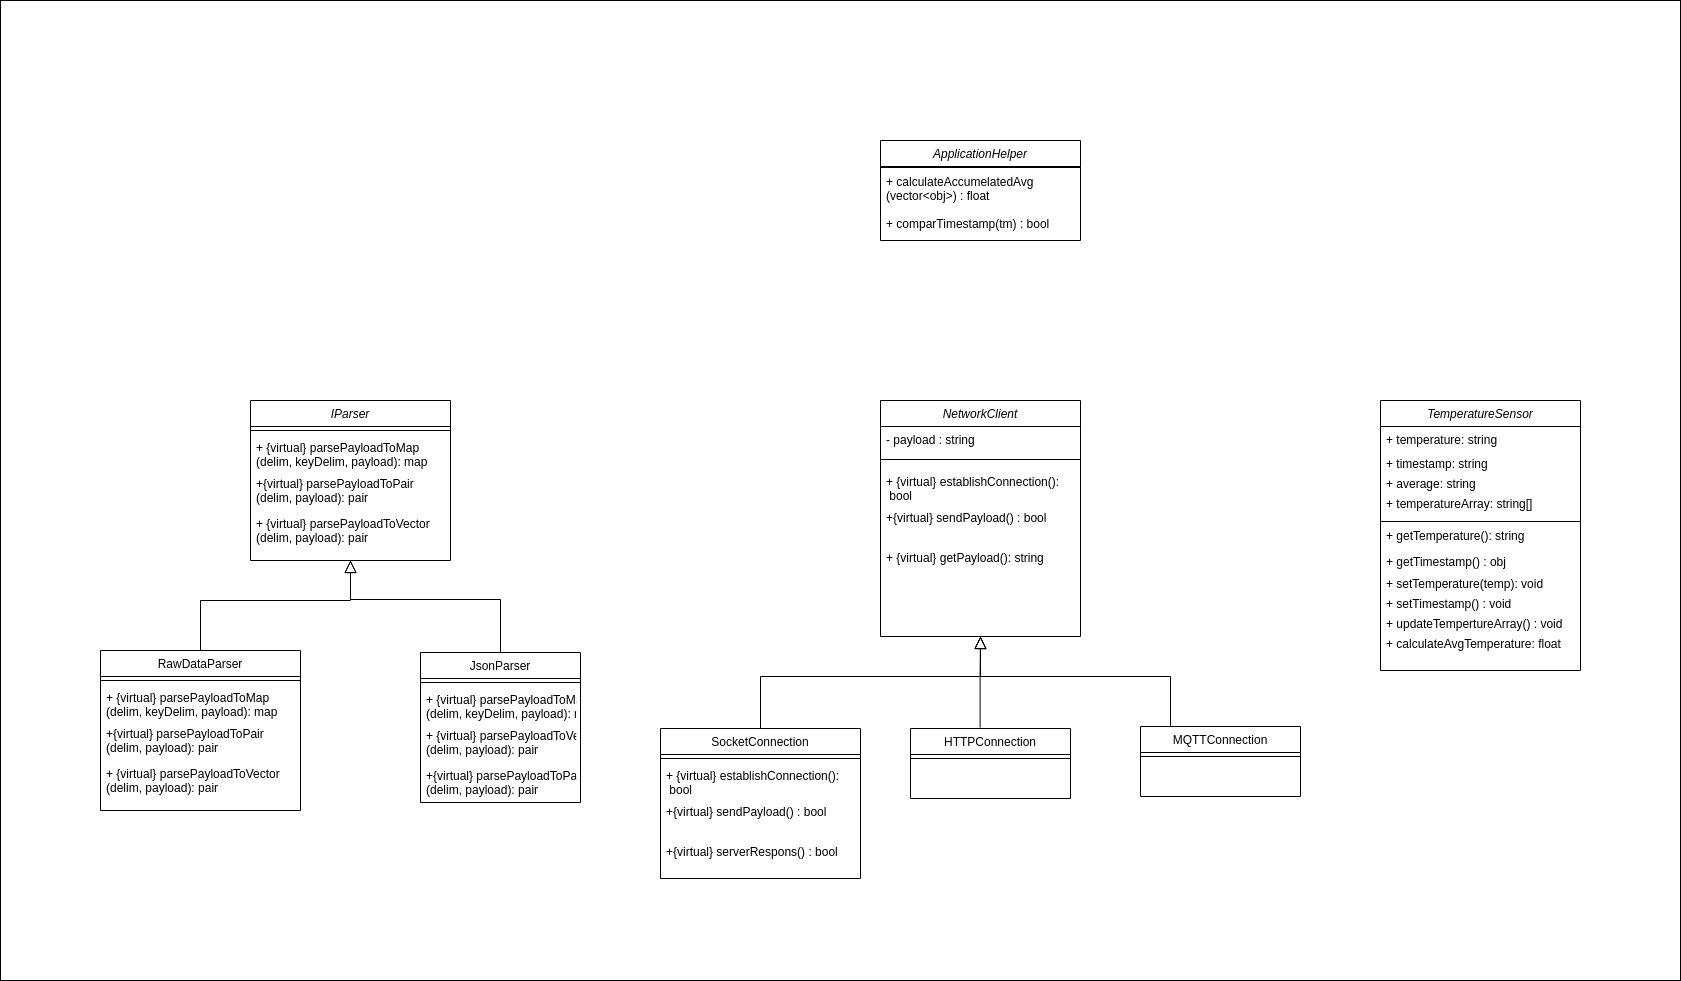

The diagram above was exported from draw.io. Its source (the exported page's mxGraphModel, read from the mxfile embedded in the PNG):
<mxGraphModel dx="3319" dy="1295" grid="1" gridSize="10" guides="1" tooltips="1" connect="1" arrows="1" fold="1" page="1" pageScale="1" pageWidth="850" pageHeight="1100" math="0" shadow="0">
  <root>
    <mxCell id="Wmtr1e8kMCOMRiKHeYQh-0" />
    <mxCell id="Wmtr1e8kMCOMRiKHeYQh-1" parent="Wmtr1e8kMCOMRiKHeYQh-0" />
    <mxCell id="3nMMmRhE8dWjXx6k8f9W-1" value="" style="rounded=0;whiteSpace=wrap;html=1;" vertex="1" parent="Wmtr1e8kMCOMRiKHeYQh-1">
      <mxGeometry x="-590" y="50" width="1680" height="980" as="geometry" />
    </mxCell>
    <mxCell id="Wmtr1e8kMCOMRiKHeYQh-2" value="IParser" style="swimlane;fontStyle=2;align=center;verticalAlign=top;childLayout=stackLayout;horizontal=1;startSize=26;horizontalStack=0;resizeParent=1;resizeLast=0;collapsible=1;marginBottom=0;rounded=0;shadow=0;strokeWidth=1;" parent="Wmtr1e8kMCOMRiKHeYQh-1" vertex="1">
      <mxGeometry x="-340" y="450" width="200" height="160" as="geometry">
        <mxRectangle x="230" y="140" width="160" height="26" as="alternateBounds" />
      </mxGeometry>
    </mxCell>
    <mxCell id="Wmtr1e8kMCOMRiKHeYQh-3" value="" style="line;html=1;strokeWidth=1;align=left;verticalAlign=middle;spacingTop=-1;spacingLeft=3;spacingRight=3;rotatable=0;labelPosition=right;points=[];portConstraint=eastwest;" parent="Wmtr1e8kMCOMRiKHeYQh-2" vertex="1">
      <mxGeometry y="26" width="200" height="8" as="geometry" />
    </mxCell>
    <mxCell id="Wmtr1e8kMCOMRiKHeYQh-4" value="+ {virtual} parsePayloadToMap &#10;(delim, keyDelim, payload): map" style="text;align=left;verticalAlign=top;spacingLeft=4;spacingRight=4;overflow=hidden;rotatable=0;points=[[0,0.5],[1,0.5]];portConstraint=eastwest;" parent="Wmtr1e8kMCOMRiKHeYQh-2" vertex="1">
      <mxGeometry y="34" width="200" height="36" as="geometry" />
    </mxCell>
    <mxCell id="Wmtr1e8kMCOMRiKHeYQh-5" value="+{virtual} parsePayloadToPair &#10;(delim, payload): pair" style="text;align=left;verticalAlign=top;spacingLeft=4;spacingRight=4;overflow=hidden;rotatable=0;points=[[0,0.5],[1,0.5]];portConstraint=eastwest;" parent="Wmtr1e8kMCOMRiKHeYQh-2" vertex="1">
      <mxGeometry y="70" width="200" height="40" as="geometry" />
    </mxCell>
    <mxCell id="Wmtr1e8kMCOMRiKHeYQh-6" value="+ {virtual} parsePayloadToVector &#10;(delim, payload): pair" style="text;align=left;verticalAlign=top;spacingLeft=4;spacingRight=4;overflow=hidden;rotatable=0;points=[[0,0.5],[1,0.5]];portConstraint=eastwest;" parent="Wmtr1e8kMCOMRiKHeYQh-2" vertex="1">
      <mxGeometry y="110" width="200" height="40" as="geometry" />
    </mxCell>
    <mxCell id="Wmtr1e8kMCOMRiKHeYQh-7" value="RawDataParser" style="swimlane;fontStyle=0;align=center;verticalAlign=top;childLayout=stackLayout;horizontal=1;startSize=26;horizontalStack=0;resizeParent=1;resizeLast=0;collapsible=1;marginBottom=0;rounded=0;shadow=0;strokeWidth=1;" parent="Wmtr1e8kMCOMRiKHeYQh-1" vertex="1">
      <mxGeometry x="-490" y="700" width="200" height="160" as="geometry">
        <mxRectangle x="130" y="380" width="160" height="26" as="alternateBounds" />
      </mxGeometry>
    </mxCell>
    <mxCell id="Wmtr1e8kMCOMRiKHeYQh-8" value="" style="line;html=1;strokeWidth=1;align=left;verticalAlign=middle;spacingTop=-1;spacingLeft=3;spacingRight=3;rotatable=0;labelPosition=right;points=[];portConstraint=eastwest;" parent="Wmtr1e8kMCOMRiKHeYQh-7" vertex="1">
      <mxGeometry y="26" width="200" height="8" as="geometry" />
    </mxCell>
    <mxCell id="Wmtr1e8kMCOMRiKHeYQh-9" value="+ {virtual} parsePayloadToMap &#10;(delim, keyDelim, payload): map" style="text;align=left;verticalAlign=top;spacingLeft=4;spacingRight=4;overflow=hidden;rotatable=0;points=[[0,0.5],[1,0.5]];portConstraint=eastwest;" parent="Wmtr1e8kMCOMRiKHeYQh-7" vertex="1">
      <mxGeometry y="34" width="200" height="36" as="geometry" />
    </mxCell>
    <mxCell id="Wmtr1e8kMCOMRiKHeYQh-10" value="+{virtual} parsePayloadToPair &#10;(delim, payload): pair" style="text;align=left;verticalAlign=top;spacingLeft=4;spacingRight=4;overflow=hidden;rotatable=0;points=[[0,0.5],[1,0.5]];portConstraint=eastwest;" parent="Wmtr1e8kMCOMRiKHeYQh-7" vertex="1">
      <mxGeometry y="70" width="200" height="40" as="geometry" />
    </mxCell>
    <mxCell id="Wmtr1e8kMCOMRiKHeYQh-11" value="+ {virtual} parsePayloadToVector &#10;(delim, payload): pair" style="text;align=left;verticalAlign=top;spacingLeft=4;spacingRight=4;overflow=hidden;rotatable=0;points=[[0,0.5],[1,0.5]];portConstraint=eastwest;" parent="Wmtr1e8kMCOMRiKHeYQh-7" vertex="1">
      <mxGeometry y="110" width="200" height="40" as="geometry" />
    </mxCell>
    <mxCell id="Wmtr1e8kMCOMRiKHeYQh-12" value="" style="endArrow=block;endSize=10;endFill=0;shadow=0;strokeWidth=1;rounded=0;edgeStyle=elbowEdgeStyle;elbow=vertical;" parent="Wmtr1e8kMCOMRiKHeYQh-1" source="Wmtr1e8kMCOMRiKHeYQh-7" edge="1">
      <mxGeometry width="160" relative="1" as="geometry">
        <mxPoint x="-30" y="543" as="sourcePoint" />
        <mxPoint x="-240" y="610" as="targetPoint" />
        <Array as="points">
          <mxPoint x="-220" y="650" />
        </Array>
      </mxGeometry>
    </mxCell>
    <mxCell id="Wmtr1e8kMCOMRiKHeYQh-13" value="JsonParser" style="swimlane;fontStyle=0;align=center;verticalAlign=top;childLayout=stackLayout;horizontal=1;startSize=26;horizontalStack=0;resizeParent=1;resizeLast=0;collapsible=1;marginBottom=0;rounded=0;shadow=0;strokeWidth=1;" parent="Wmtr1e8kMCOMRiKHeYQh-1" vertex="1">
      <mxGeometry x="-170" y="702" width="160" height="150" as="geometry">
        <mxRectangle x="340" y="380" width="170" height="26" as="alternateBounds" />
      </mxGeometry>
    </mxCell>
    <mxCell id="Wmtr1e8kMCOMRiKHeYQh-14" value="" style="line;html=1;strokeWidth=1;align=left;verticalAlign=middle;spacingTop=-1;spacingLeft=3;spacingRight=3;rotatable=0;labelPosition=right;points=[];portConstraint=eastwest;" parent="Wmtr1e8kMCOMRiKHeYQh-13" vertex="1">
      <mxGeometry y="26" width="160" height="8" as="geometry" />
    </mxCell>
    <mxCell id="m4NRoJtpn0uVgEHy79Ht-0" value="+ {virtual} parsePayloadToMap &#10;(delim, keyDelim, payload): map" style="text;align=left;verticalAlign=top;spacingLeft=4;spacingRight=4;overflow=hidden;rotatable=0;points=[[0,0.5],[1,0.5]];portConstraint=eastwest;" parent="Wmtr1e8kMCOMRiKHeYQh-13" vertex="1">
      <mxGeometry y="34" width="160" height="36" as="geometry" />
    </mxCell>
    <mxCell id="m4NRoJtpn0uVgEHy79Ht-2" value="+ {virtual} parsePayloadToVector &#10;(delim, payload): pair" style="text;align=left;verticalAlign=top;spacingLeft=4;spacingRight=4;overflow=hidden;rotatable=0;points=[[0,0.5],[1,0.5]];portConstraint=eastwest;" parent="Wmtr1e8kMCOMRiKHeYQh-13" vertex="1">
      <mxGeometry y="70" width="160" height="40" as="geometry" />
    </mxCell>
    <mxCell id="m4NRoJtpn0uVgEHy79Ht-1" value="+{virtual} parsePayloadToPair &#10;(delim, payload): pair" style="text;align=left;verticalAlign=top;spacingLeft=4;spacingRight=4;overflow=hidden;rotatable=0;points=[[0,0.5],[1,0.5]];portConstraint=eastwest;" parent="Wmtr1e8kMCOMRiKHeYQh-13" vertex="1">
      <mxGeometry y="110" width="160" height="40" as="geometry" />
    </mxCell>
    <mxCell id="Wmtr1e8kMCOMRiKHeYQh-15" value="" style="endArrow=block;endSize=10;endFill=0;shadow=0;strokeWidth=1;rounded=0;edgeStyle=elbowEdgeStyle;elbow=vertical;entryX=0.5;entryY=1;entryDx=0;entryDy=0;" parent="Wmtr1e8kMCOMRiKHeYQh-1" source="Wmtr1e8kMCOMRiKHeYQh-13" target="Wmtr1e8kMCOMRiKHeYQh-2" edge="1">
      <mxGeometry width="160" relative="1" as="geometry">
        <mxPoint x="-20" y="713" as="sourcePoint" />
        <mxPoint x="80" y="611" as="targetPoint" />
        <Array as="points">
          <mxPoint x="-220" y="649" />
        </Array>
      </mxGeometry>
    </mxCell>
    <mxCell id="Wmtr1e8kMCOMRiKHeYQh-16" value="NetworkClient" style="swimlane;fontStyle=2;align=center;verticalAlign=top;childLayout=stackLayout;horizontal=1;startSize=26;horizontalStack=0;resizeParent=1;resizeLast=0;collapsible=1;marginBottom=0;rounded=0;shadow=0;strokeWidth=1;" parent="Wmtr1e8kMCOMRiKHeYQh-1" vertex="1">
      <mxGeometry x="290" y="450" width="200" height="236" as="geometry">
        <mxRectangle x="230" y="140" width="160" height="26" as="alternateBounds" />
      </mxGeometry>
    </mxCell>
    <mxCell id="Wmtr1e8kMCOMRiKHeYQh-17" value="- payload : string" style="text;align=left;verticalAlign=top;spacingLeft=4;spacingRight=4;overflow=hidden;rotatable=0;points=[[0,0.5],[1,0.5]];portConstraint=eastwest;" parent="Wmtr1e8kMCOMRiKHeYQh-16" vertex="1">
      <mxGeometry y="26" width="200" height="24" as="geometry" />
    </mxCell>
    <mxCell id="Wmtr1e8kMCOMRiKHeYQh-18" value="" style="line;html=1;strokeWidth=1;align=left;verticalAlign=middle;spacingTop=-1;spacingLeft=3;spacingRight=3;rotatable=0;labelPosition=right;points=[];portConstraint=eastwest;" parent="Wmtr1e8kMCOMRiKHeYQh-16" vertex="1">
      <mxGeometry y="50" width="200" height="18" as="geometry" />
    </mxCell>
    <mxCell id="Wmtr1e8kMCOMRiKHeYQh-19" value="+ {virtual} establishConnection():&#10; bool" style="text;align=left;verticalAlign=top;spacingLeft=4;spacingRight=4;overflow=hidden;rotatable=0;points=[[0,0.5],[1,0.5]];portConstraint=eastwest;" parent="Wmtr1e8kMCOMRiKHeYQh-16" vertex="1">
      <mxGeometry y="68" width="200" height="36" as="geometry" />
    </mxCell>
    <mxCell id="Wmtr1e8kMCOMRiKHeYQh-20" value="+{virtual} sendPayload() : bool" style="text;align=left;verticalAlign=top;spacingLeft=4;spacingRight=4;overflow=hidden;rotatable=0;points=[[0,0.5],[1,0.5]];portConstraint=eastwest;" parent="Wmtr1e8kMCOMRiKHeYQh-16" vertex="1">
      <mxGeometry y="104" width="200" height="40" as="geometry" />
    </mxCell>
    <mxCell id="Wmtr1e8kMCOMRiKHeYQh-21" value="+ {virtual} getPayload(): string" style="text;align=left;verticalAlign=top;spacingLeft=4;spacingRight=4;overflow=hidden;rotatable=0;points=[[0,0.5],[1,0.5]];portConstraint=eastwest;" parent="Wmtr1e8kMCOMRiKHeYQh-16" vertex="1">
      <mxGeometry y="144" width="200" height="40" as="geometry" />
    </mxCell>
    <mxCell id="Wmtr1e8kMCOMRiKHeYQh-23" value="SocketConnection" style="swimlane;fontStyle=0;align=center;verticalAlign=top;childLayout=stackLayout;horizontal=1;startSize=26;horizontalStack=0;resizeParent=1;resizeLast=0;collapsible=1;marginBottom=0;rounded=0;shadow=0;strokeWidth=1;" parent="Wmtr1e8kMCOMRiKHeYQh-1" vertex="1">
      <mxGeometry x="70" y="778" width="200" height="150" as="geometry">
        <mxRectangle x="130" y="380" width="160" height="26" as="alternateBounds" />
      </mxGeometry>
    </mxCell>
    <mxCell id="Wmtr1e8kMCOMRiKHeYQh-24" value="" style="line;html=1;strokeWidth=1;align=left;verticalAlign=middle;spacingTop=-1;spacingLeft=3;spacingRight=3;rotatable=0;labelPosition=right;points=[];portConstraint=eastwest;" parent="Wmtr1e8kMCOMRiKHeYQh-23" vertex="1">
      <mxGeometry y="26" width="200" height="8" as="geometry" />
    </mxCell>
    <mxCell id="Wmtr1e8kMCOMRiKHeYQh-25" value="+ {virtual} establishConnection():&#10; bool" style="text;align=left;verticalAlign=top;spacingLeft=4;spacingRight=4;overflow=hidden;rotatable=0;points=[[0,0.5],[1,0.5]];portConstraint=eastwest;" parent="Wmtr1e8kMCOMRiKHeYQh-23" vertex="1">
      <mxGeometry y="34" width="200" height="36" as="geometry" />
    </mxCell>
    <mxCell id="Wmtr1e8kMCOMRiKHeYQh-26" value="+{virtual} sendPayload() : bool" style="text;align=left;verticalAlign=top;spacingLeft=4;spacingRight=4;overflow=hidden;rotatable=0;points=[[0,0.5],[1,0.5]];portConstraint=eastwest;" parent="Wmtr1e8kMCOMRiKHeYQh-23" vertex="1">
      <mxGeometry y="70" width="200" height="40" as="geometry" />
    </mxCell>
    <mxCell id="Wmtr1e8kMCOMRiKHeYQh-41" value="+{virtual} serverRespons() : bool" style="text;align=left;verticalAlign=top;spacingLeft=4;spacingRight=4;overflow=hidden;rotatable=0;points=[[0,0.5],[1,0.5]];portConstraint=eastwest;" parent="Wmtr1e8kMCOMRiKHeYQh-23" vertex="1">
      <mxGeometry y="110" width="200" height="40" as="geometry" />
    </mxCell>
    <mxCell id="Wmtr1e8kMCOMRiKHeYQh-27" value="" style="endArrow=block;endSize=10;endFill=0;shadow=0;strokeWidth=1;rounded=0;edgeStyle=elbowEdgeStyle;elbow=vertical;" parent="Wmtr1e8kMCOMRiKHeYQh-1" source="Wmtr1e8kMCOMRiKHeYQh-23" edge="1">
      <mxGeometry width="160" relative="1" as="geometry">
        <mxPoint x="610" y="619" as="sourcePoint" />
        <mxPoint x="390" y="686" as="targetPoint" />
        <Array as="points">
          <mxPoint x="420" y="726" />
        </Array>
      </mxGeometry>
    </mxCell>
    <mxCell id="Wmtr1e8kMCOMRiKHeYQh-28" value="HTTPConnection" style="swimlane;fontStyle=0;align=center;verticalAlign=top;childLayout=stackLayout;horizontal=1;startSize=26;horizontalStack=0;resizeParent=1;resizeLast=0;collapsible=1;marginBottom=0;rounded=0;shadow=0;strokeWidth=1;" parent="Wmtr1e8kMCOMRiKHeYQh-1" vertex="1">
      <mxGeometry x="320" y="778" width="160" height="70" as="geometry">
        <mxRectangle x="340" y="380" width="170" height="26" as="alternateBounds" />
      </mxGeometry>
    </mxCell>
    <mxCell id="Wmtr1e8kMCOMRiKHeYQh-29" value="" style="line;html=1;strokeWidth=1;align=left;verticalAlign=middle;spacingTop=-1;spacingLeft=3;spacingRight=3;rotatable=0;labelPosition=right;points=[];portConstraint=eastwest;" parent="Wmtr1e8kMCOMRiKHeYQh-28" vertex="1">
      <mxGeometry y="26" width="160" height="8" as="geometry" />
    </mxCell>
    <mxCell id="Wmtr1e8kMCOMRiKHeYQh-30" value="" style="endArrow=block;endSize=10;endFill=0;shadow=0;strokeWidth=1;rounded=0;edgeStyle=elbowEdgeStyle;elbow=vertical;exitX=0.435;exitY=-0.013;exitDx=0;exitDy=0;exitPerimeter=0;" parent="Wmtr1e8kMCOMRiKHeYQh-1" source="Wmtr1e8kMCOMRiKHeYQh-28" edge="1">
      <mxGeometry width="160" relative="1" as="geometry">
        <mxPoint x="620" y="789" as="sourcePoint" />
        <mxPoint x="390" y="686" as="targetPoint" />
        <Array as="points">
          <mxPoint x="420" y="725" />
        </Array>
      </mxGeometry>
    </mxCell>
    <mxCell id="Wmtr1e8kMCOMRiKHeYQh-31" value="MQTTConnection" style="swimlane;fontStyle=0;align=center;verticalAlign=top;childLayout=stackLayout;horizontal=1;startSize=26;horizontalStack=0;resizeParent=1;resizeLast=0;collapsible=1;marginBottom=0;rounded=0;shadow=0;strokeWidth=1;" parent="Wmtr1e8kMCOMRiKHeYQh-1" vertex="1">
      <mxGeometry x="550" y="776" width="160" height="70" as="geometry">
        <mxRectangle x="340" y="380" width="170" height="26" as="alternateBounds" />
      </mxGeometry>
    </mxCell>
    <mxCell id="Wmtr1e8kMCOMRiKHeYQh-32" value="" style="line;html=1;strokeWidth=1;align=left;verticalAlign=middle;spacingTop=-1;spacingLeft=3;spacingRight=3;rotatable=0;labelPosition=right;points=[];portConstraint=eastwest;" parent="Wmtr1e8kMCOMRiKHeYQh-31" vertex="1">
      <mxGeometry y="26" width="160" height="8" as="geometry" />
    </mxCell>
    <mxCell id="Wmtr1e8kMCOMRiKHeYQh-33" value="" style="endArrow=block;endSize=10;endFill=0;shadow=0;strokeWidth=1;rounded=0;edgeStyle=elbowEdgeStyle;elbow=vertical;" parent="Wmtr1e8kMCOMRiKHeYQh-1" source="Wmtr1e8kMCOMRiKHeYQh-31" edge="1">
      <mxGeometry width="160" relative="1" as="geometry">
        <mxPoint x="560" y="788" as="sourcePoint" />
        <mxPoint x="390" y="686" as="targetPoint" />
        <Array as="points">
          <mxPoint x="580" y="726" />
        </Array>
      </mxGeometry>
    </mxCell>
    <mxCell id="4v7tjhDOS8O5dPx6--bF-0" value="TemperatureSensor" style="swimlane;fontStyle=2;align=center;verticalAlign=top;childLayout=stackLayout;horizontal=1;startSize=26;horizontalStack=0;resizeParent=1;resizeLast=0;collapsible=1;marginBottom=0;rounded=0;shadow=0;strokeWidth=1;" parent="Wmtr1e8kMCOMRiKHeYQh-1" vertex="1">
      <mxGeometry x="790" y="450" width="200" height="270" as="geometry">
        <mxRectangle x="230" y="140" width="160" height="26" as="alternateBounds" />
      </mxGeometry>
    </mxCell>
    <mxCell id="4v7tjhDOS8O5dPx6--bF-1" value="+ temperature: string" style="text;align=left;verticalAlign=top;spacingLeft=4;spacingRight=4;overflow=hidden;rotatable=0;points=[[0,0.5],[1,0.5]];portConstraint=eastwest;" parent="4v7tjhDOS8O5dPx6--bF-0" vertex="1">
      <mxGeometry y="26" width="200" height="24" as="geometry" />
    </mxCell>
    <mxCell id="Wmtr1e8kMCOMRiKHeYQh-42" value="+ timestamp: string" style="text;align=left;verticalAlign=top;spacingLeft=4;spacingRight=4;overflow=hidden;rotatable=0;points=[[0,0.5],[1,0.5]];portConstraint=eastwest;" parent="4v7tjhDOS8O5dPx6--bF-0" vertex="1">
      <mxGeometry y="50" width="200" height="20" as="geometry" />
    </mxCell>
    <mxCell id="Wmtr1e8kMCOMRiKHeYQh-43" value="+ average: string" style="text;align=left;verticalAlign=top;spacingLeft=4;spacingRight=4;overflow=hidden;rotatable=0;points=[[0,0.5],[1,0.5]];portConstraint=eastwest;" parent="4v7tjhDOS8O5dPx6--bF-0" vertex="1">
      <mxGeometry y="70" width="200" height="20" as="geometry" />
    </mxCell>
    <mxCell id="b6CKnIC_Vfb1BrBsKZUO-1" value="+ temperatureArray: string[]" style="text;align=left;verticalAlign=top;spacingLeft=4;spacingRight=4;overflow=hidden;rotatable=0;points=[[0,0.5],[1,0.5]];portConstraint=eastwest;" parent="4v7tjhDOS8O5dPx6--bF-0" vertex="1">
      <mxGeometry y="90" width="200" height="30" as="geometry" />
    </mxCell>
    <mxCell id="4v7tjhDOS8O5dPx6--bF-2" value="" style="line;html=1;strokeWidth=1;align=left;verticalAlign=middle;spacingTop=-1;spacingLeft=3;spacingRight=3;rotatable=0;labelPosition=right;points=[];portConstraint=eastwest;" parent="4v7tjhDOS8O5dPx6--bF-0" vertex="1">
      <mxGeometry y="120" width="200" height="2" as="geometry" />
    </mxCell>
    <mxCell id="4v7tjhDOS8O5dPx6--bF-3" value="+ getTemperature(): string" style="text;align=left;verticalAlign=top;spacingLeft=4;spacingRight=4;overflow=hidden;rotatable=0;points=[[0,0.5],[1,0.5]];portConstraint=eastwest;" parent="4v7tjhDOS8O5dPx6--bF-0" vertex="1">
      <mxGeometry y="122" width="200" height="26" as="geometry" />
    </mxCell>
    <mxCell id="b6CKnIC_Vfb1BrBsKZUO-4" value="+ getTimestamp() : obj" style="text;align=left;verticalAlign=top;spacingLeft=4;spacingRight=4;overflow=hidden;rotatable=0;points=[[0,0.5],[1,0.5]];portConstraint=eastwest;" parent="4v7tjhDOS8O5dPx6--bF-0" vertex="1">
      <mxGeometry y="148" width="200" height="22" as="geometry" />
    </mxCell>
    <mxCell id="4v7tjhDOS8O5dPx6--bF-4" value="+ setTemperature(temp): void" style="text;align=left;verticalAlign=top;spacingLeft=4;spacingRight=4;overflow=hidden;rotatable=0;points=[[0,0.5],[1,0.5]];portConstraint=eastwest;" parent="4v7tjhDOS8O5dPx6--bF-0" vertex="1">
      <mxGeometry y="170" width="200" height="20" as="geometry" />
    </mxCell>
    <mxCell id="b6CKnIC_Vfb1BrBsKZUO-0" value="+ setTimestamp() : void" style="text;align=left;verticalAlign=top;spacingLeft=4;spacingRight=4;overflow=hidden;rotatable=0;points=[[0,0.5],[1,0.5]];portConstraint=eastwest;" parent="4v7tjhDOS8O5dPx6--bF-0" vertex="1">
      <mxGeometry y="190" width="200" height="20" as="geometry" />
    </mxCell>
    <mxCell id="b6CKnIC_Vfb1BrBsKZUO-5" value="+ updateTempertureArray() : void" style="text;align=left;verticalAlign=top;spacingLeft=4;spacingRight=4;overflow=hidden;rotatable=0;points=[[0,0.5],[1,0.5]];portConstraint=eastwest;" parent="4v7tjhDOS8O5dPx6--bF-0" vertex="1">
      <mxGeometry y="210" width="200" height="20" as="geometry" />
    </mxCell>
    <mxCell id="b6CKnIC_Vfb1BrBsKZUO-3" value="+ calculateAvgTemperature: float" style="text;align=left;verticalAlign=top;spacingLeft=4;spacingRight=4;overflow=hidden;rotatable=0;points=[[0,0.5],[1,0.5]];portConstraint=eastwest;" parent="4v7tjhDOS8O5dPx6--bF-0" vertex="1">
      <mxGeometry y="230" width="200" height="40" as="geometry" />
    </mxCell>
    <mxCell id="b6CKnIC_Vfb1BrBsKZUO-7" value="ApplicationHelper" style="swimlane;fontStyle=2;align=center;verticalAlign=top;childLayout=stackLayout;horizontal=1;startSize=26;horizontalStack=0;resizeParent=1;resizeLast=0;collapsible=1;marginBottom=0;rounded=0;shadow=0;strokeWidth=1;" parent="Wmtr1e8kMCOMRiKHeYQh-1" vertex="1">
      <mxGeometry x="290" y="190" width="200" height="100" as="geometry">
        <mxRectangle x="230" y="140" width="160" height="26" as="alternateBounds" />
      </mxGeometry>
    </mxCell>
    <mxCell id="b6CKnIC_Vfb1BrBsKZUO-12" value="" style="line;html=1;strokeWidth=1;align=left;verticalAlign=middle;spacingTop=-1;spacingLeft=3;spacingRight=3;rotatable=0;labelPosition=right;points=[];portConstraint=eastwest;" parent="b6CKnIC_Vfb1BrBsKZUO-7" vertex="1">
      <mxGeometry y="26" width="200" height="2" as="geometry" />
    </mxCell>
    <mxCell id="b6CKnIC_Vfb1BrBsKZUO-13" value="+ calculateAccumelatedAvg&#10;(vector&lt;obj&gt;) : float" style="text;align=left;verticalAlign=top;spacingLeft=4;spacingRight=4;overflow=hidden;rotatable=0;points=[[0,0.5],[1,0.5]];portConstraint=eastwest;" parent="b6CKnIC_Vfb1BrBsKZUO-7" vertex="1">
      <mxGeometry y="28" width="200" height="42" as="geometry" />
    </mxCell>
    <mxCell id="b6CKnIC_Vfb1BrBsKZUO-14" value="+ comparTimestamp(tm) : bool" style="text;align=left;verticalAlign=top;spacingLeft=4;spacingRight=4;overflow=hidden;rotatable=0;points=[[0,0.5],[1,0.5]];portConstraint=eastwest;" parent="b6CKnIC_Vfb1BrBsKZUO-7" vertex="1">
      <mxGeometry y="70" width="200" height="22" as="geometry" />
    </mxCell>
  </root>
</mxGraphModel>